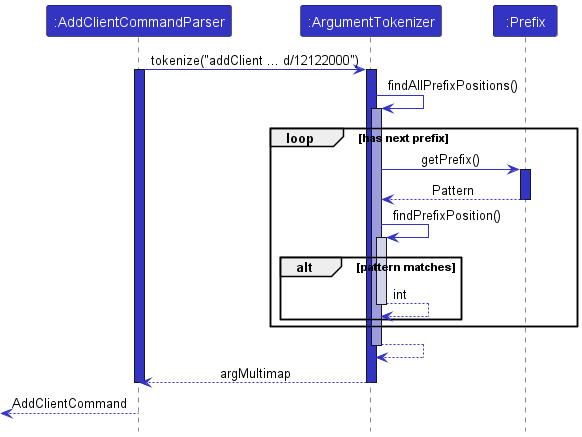

The diagram above was rendered by PlantUML. Its source (embedded in the PNG):
@startuml
!include style.puml
Participant ":AddClientCommandParser" as accp LOGIC_COLOR
Participant ":ArgumentTokenizer" as at LOGIC_COLOR
Participant ":Prefix" as prefix LOGIC_COLOR


accp -[LOGIC_COLOR]> at : tokenize("addClient ... d/12122000")
activate accp LOGIC_COLOR
activate at LOGIC_COLOR


at -[LOGIC_COLOR]> at : findAllPrefixPositions()
activate at #9D9DDD

loop has next prefix
at -[LOGIC_COLOR]> prefix : getPrefix()
activate prefix LOGIC_COLOR
prefix --[LOGIC_COLOR]> at : Pattern
deactivate prefix

            at -[LOGIC_COLOR]> at: findPrefixPosition()
            activate at #D3D3EC
                   alt pattern matches

            at --[LOGIC_COLOR]> at : int
            deactivate at
            end
            end

at --[LOGIC_COLOR]> at :
deactivate at

at --[LOGIC_COLOR]> accp : argMultimap

deactivate at
deactivate accp
<[LOGIC_COLOR]-- accp :  AddClientCommand
@enduml